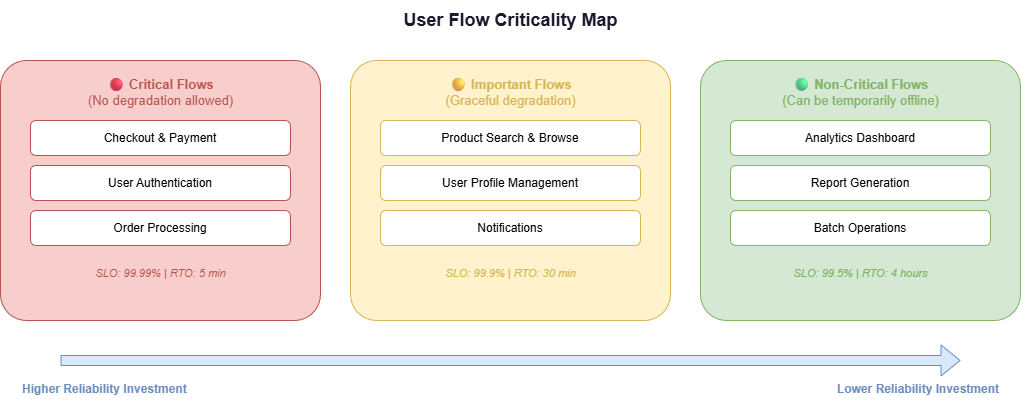

The diagram above was exported from draw.io. Its source (the exported page's mxGraphModel, read from the mxfile embedded in the PNG):
<mxGraphModel dx="554" dy="149" grid="1" gridSize="10" guides="1" tooltips="1" connect="1" arrows="1" fold="1" page="1" pageScale="1" pageWidth="1100" pageHeight="700" math="0" shadow="0">
  <root>
    <mxCell id="0" />
    <mxCell id="1" parent="0" />
    <mxCell id="2" value="&lt;b&gt;User Flow Criticality Map&lt;/b&gt;" style="text;html=1;align=center;verticalAlign=middle;fontSize=18;fontColor=#1a1a2e;" parent="1" vertex="1">
      <mxGeometry x="350" y="20" width="400" height="40" as="geometry" />
    </mxCell>
    <mxCell id="10" value="" style="rounded=1;whiteSpace=wrap;html=1;fillColor=#f8cecc;strokeColor=#b85450;arcSize=10;" parent="1" vertex="1">
      <mxGeometry x="40" y="80" width="320" height="260" as="geometry" />
    </mxCell>
    <mxCell id="11" value="&lt;b&gt;🔴 Critical Flows&lt;/b&gt;&lt;br&gt;(No degradation allowed)" style="text;html=1;align=center;fontSize=13;fontColor=#b85450;" parent="1" vertex="1">
      <mxGeometry x="80" y="90" width="240" height="40" as="geometry" />
    </mxCell>
    <mxCell id="12" value="Checkout &amp; Payment" style="rounded=1;whiteSpace=wrap;html=1;fillColor=#fff;strokeColor=#b85450;fontSize=12;" parent="1" vertex="1">
      <mxGeometry x="70" y="140" width="260" height="35" as="geometry" />
    </mxCell>
    <mxCell id="13" value="User Authentication" style="rounded=1;whiteSpace=wrap;html=1;fillColor=#fff;strokeColor=#b85450;fontSize=12;" parent="1" vertex="1">
      <mxGeometry x="70" y="185" width="260" height="35" as="geometry" />
    </mxCell>
    <mxCell id="14" value="Order Processing" style="rounded=1;whiteSpace=wrap;html=1;fillColor=#fff;strokeColor=#b85450;fontSize=12;" parent="1" vertex="1">
      <mxGeometry x="70" y="230" width="260" height="35" as="geometry" />
    </mxCell>
    <mxCell id="15" value="SLO: 99.99% | RTO: 5 min" style="text;html=1;align=center;fontSize=11;fontColor=#b85450;fontStyle=2;" parent="1" vertex="1">
      <mxGeometry x="80" y="280" width="240" height="30" as="geometry" />
    </mxCell>
    <mxCell id="20" value="" style="rounded=1;whiteSpace=wrap;html=1;fillColor=#fff2cc;strokeColor=#d6b656;arcSize=10;" parent="1" vertex="1">
      <mxGeometry x="390" y="80" width="320" height="260" as="geometry" />
    </mxCell>
    <mxCell id="21" value="&lt;b&gt;🟡 Important Flows&lt;/b&gt;&lt;br&gt;(Graceful degradation)" style="text;html=1;align=center;fontSize=13;fontColor=#d6b656;" parent="1" vertex="1">
      <mxGeometry x="430" y="90" width="240" height="40" as="geometry" />
    </mxCell>
    <mxCell id="22" value="Product Search &amp; Browse" style="rounded=1;whiteSpace=wrap;html=1;fillColor=#fff;strokeColor=#d6b656;fontSize=12;" parent="1" vertex="1">
      <mxGeometry x="420" y="140" width="260" height="35" as="geometry" />
    </mxCell>
    <mxCell id="23" value="User Profile Management" style="rounded=1;whiteSpace=wrap;html=1;fillColor=#fff;strokeColor=#d6b656;fontSize=12;" parent="1" vertex="1">
      <mxGeometry x="420" y="185" width="260" height="35" as="geometry" />
    </mxCell>
    <mxCell id="24" value="Notifications" style="rounded=1;whiteSpace=wrap;html=1;fillColor=#fff;strokeColor=#d6b656;fontSize=12;" parent="1" vertex="1">
      <mxGeometry x="420" y="230" width="260" height="35" as="geometry" />
    </mxCell>
    <mxCell id="25" value="SLO: 99.9% | RTO: 30 min" style="text;html=1;align=center;fontSize=11;fontColor=#d6b656;fontStyle=2;" parent="1" vertex="1">
      <mxGeometry x="430" y="280" width="240" height="30" as="geometry" />
    </mxCell>
    <mxCell id="30" value="" style="rounded=1;whiteSpace=wrap;html=1;fillColor=#d5e8d4;strokeColor=#82b366;arcSize=10;" parent="1" vertex="1">
      <mxGeometry x="740" y="80" width="320" height="260" as="geometry" />
    </mxCell>
    <mxCell id="31" value="&lt;b&gt;🟢 Non-Critical Flows&lt;/b&gt;&lt;br&gt;(Can be temporarily offline)" style="text;html=1;align=center;fontSize=13;fontColor=#82b366;" parent="1" vertex="1">
      <mxGeometry x="780" y="90" width="240" height="40" as="geometry" />
    </mxCell>
    <mxCell id="32" value="Analytics Dashboard" style="rounded=1;whiteSpace=wrap;html=1;fillColor=#fff;strokeColor=#82b366;fontSize=12;" parent="1" vertex="1">
      <mxGeometry x="770" y="140" width="260" height="35" as="geometry" />
    </mxCell>
    <mxCell id="33" value="Report Generation" style="rounded=1;whiteSpace=wrap;html=1;fillColor=#fff;strokeColor=#82b366;fontSize=12;" parent="1" vertex="1">
      <mxGeometry x="770" y="185" width="260" height="35" as="geometry" />
    </mxCell>
    <mxCell id="34" value="Batch Operations" style="rounded=1;whiteSpace=wrap;html=1;fillColor=#fff;strokeColor=#82b366;fontSize=12;" parent="1" vertex="1">
      <mxGeometry x="770" y="230" width="260" height="35" as="geometry" />
    </mxCell>
    <mxCell id="35" value="SLO: 99.5% | RTO: 4 hours" style="text;html=1;align=center;fontSize=11;fontColor=#82b366;fontStyle=2;" parent="1" vertex="1">
      <mxGeometry x="780" y="280" width="240" height="30" as="geometry" />
    </mxCell>
    <mxCell id="40" value="" style="shape=flexArrow;endArrow=classic;startArrow=none;html=1;fillColor=#dae8fc;strokeColor=#6c8ebf;startFill=0;" parent="1" edge="1">
      <mxGeometry relative="1" as="geometry">
        <mxPoint x="100" y="380" as="sourcePoint" />
        <mxPoint x="1000" y="380" as="targetPoint" />
      </mxGeometry>
    </mxCell>
    <mxCell id="41" value="&lt;b&gt;Higher Reliability Investment&lt;/b&gt;" style="text;html=1;align=left;fontSize=12;fontColor=#6c8ebf;" parent="1" vertex="1">
      <mxGeometry x="60" y="395" width="250" height="30" as="geometry" />
    </mxCell>
    <mxCell id="42" value="&lt;b&gt;Lower Reliability Investment&lt;/b&gt;" style="text;html=1;align=right;fontSize=12;fontColor=#6c8ebf;" parent="1" vertex="1">
      <mxGeometry x="790" y="395" width="250" height="30" as="geometry" />
    </mxCell>
  </root>
</mxGraphModel>